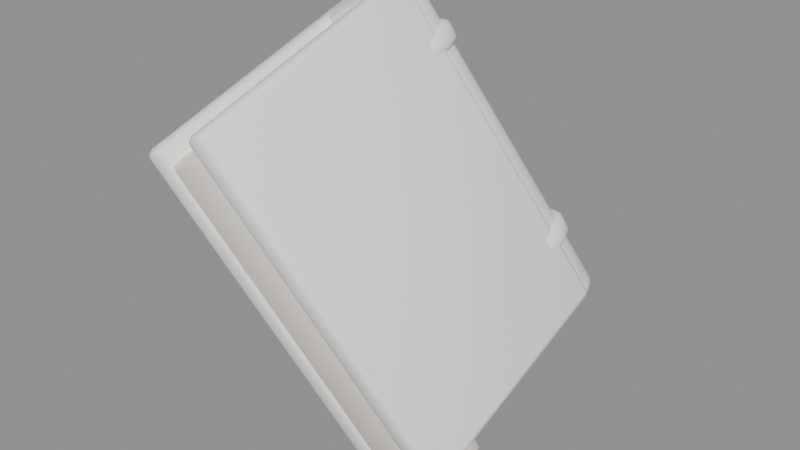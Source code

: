 # Source: book.blend  (saved by Blender 5.2.45; exported with 4.5.12 LTS)
import bpy
from mathutils import Matrix  # noqa: F401  (used for matrix-valued properties, if any)

bpy.ops.wm.read_factory_settings(use_empty=True)
scene = bpy.context.scene
scene.name = 'HandBook_Master'

# ---- collections
col_00_armature_001 = bpy.data.collections.new('00_Armature.001'); scene.collection.children.link(col_00_armature_001)
col_02_wearable_hand_book = bpy.data.collections.new('02_Wearable_hand_book'); scene.collection.children.link(col_02_wearable_hand_book)

# ---- materials (node trees are filled in below, after node groups)
mat_avataraccessorytint = bpy.data.materials.new('AvatarAccessoryTint')
mat_avataraccessorytint.diffuse_color = (1.0, 1.0, 1.0, 1.0)
mat_avatardetail = bpy.data.materials.new('AvatarDetail')
mat_avatardetail.diffuse_color = (1.0, 0.9473, 0.8308, 1.0)

# ---- material node trees
mat_avataraccessorytint.use_nodes = True; mat_avataraccessorytint.node_tree.nodes.clear()
_N = mat_avataraccessorytint.node_tree.nodes; _L = mat_avataraccessorytint.node_tree.links
n0 = _N.new('ShaderNodeBsdfPrincipled'); n0.name = 'Principled BSDF'; n0.location = (-200, 100)
n0.inputs[0].default_value = (1.0, 1.0, 1.0, 1.0)
n0.inputs[2].default_value = 0.78
n0.inputs[10].default_value = 0.005
n1 = _N.new('ShaderNodeOutputMaterial'); n1.name = 'Material Output'; n1.location = (200, 100)
_L.new(n0.outputs[0], n1.inputs[0])
n1.is_active_output = True
mat_avatardetail.use_nodes = True; mat_avatardetail.node_tree.nodes.clear()
_N = mat_avatardetail.node_tree.nodes; _L = mat_avatardetail.node_tree.links
n0 = _N.new('ShaderNodeBsdfPrincipled'); n0.name = 'Principled BSDF'; n0.location = (-200, 100)
n0.inputs[0].default_value = (1.0, 0.9473, 0.8308, 1.0)
n0.inputs[2].default_value = 0.88
n0.inputs[10].default_value = 0.005
n1 = _N.new('ShaderNodeOutputMaterial'); n1.name = 'Material Output'; n1.location = (200, 100)
_L.new(n0.outputs[0], n1.inputs[0])
n1.is_active_output = True

# ---- meshes
me_handbook_cover_mesh = bpy.data.meshes.new('HandBook_Cover_Mesh')
me_handbook_cover_mesh.from_pydata([(-0.6007, -0.0148, 0.5882), (-0.6019, -0.01847, 0.59), (-0.6048, -0.01534, 0.5895), (-0.601, -0.01707, 0.5884), (-0.6028, -0.01666, 0.5881), (-0.6039, -0.01745, 0.5893), (-0.603, -0.01486, 0.588), (-0.6727, -0.05972, 0.7251), (-0.6741, -0.05762, 0.7285), (-0.6755, -0.05658, 0.7246), (-0.6737, -0.05943, 0.7272), (-0.675, -0.05881, 0.7262), (-0.6756, -0.05721, 0.7268), (-0.6746, -0.0587, 0.7244), (-0.6058, 0.09484, 0.619), (-0.6099, 0.09431, 0.6203), (-0.6073, 0.09694, 0.6224), (-0.6081, 0.09479, 0.6188), (-0.608, 0.09632, 0.6198), (-0.6092, 0.09627, 0.6212), (-0.6063, 0.09665, 0.6203), (-0.6793, 0.05203, 0.7593), (-0.6781, 0.0557, 0.7575), (-0.6806, 0.05306, 0.7554), (-0.679, 0.0543, 0.7591), (-0.6803, 0.05417, 0.7579), (-0.6799, 0.05503, 0.7564), (-0.6808, 0.05243, 0.7576), (-0.5963, -0.01522, 0.5904), (-0.5949, -0.01625, 0.5943), (-0.5975, -0.01888, 0.5922), (-0.5948, -0.01562, 0.5921), (-0.5952, -0.01736, 0.5918), (-0.5956, -0.01821, 0.5934), (-0.5966, -0.01748, 0.5906), (-0.6697, -0.05803, 0.7307), (-0.6682, -0.06013, 0.7273), (-0.6657, -0.05749, 0.7295), (-0.6692, -0.05984, 0.7294), (-0.6675, -0.05951, 0.7299), (-0.6663, -0.05946, 0.7285), (-0.6674, -0.05797, 0.7309), (-0.6014, 0.09443, 0.6212), (-0.6029, 0.09653, 0.6246), (-0.6, 0.0934, 0.6251), (-0.6019, 0.09624, 0.6226), (-0.6005, 0.09562, 0.6236), (-0.6009, 0.09551, 0.6253), (-0.5999, 0.09402, 0.6229), (-0.6748, 0.05162, 0.7615), (-0.6708, 0.05215, 0.7603), (-0.6736, 0.05528, 0.7597), (-0.6725, 0.05167, 0.7617), (-0.6728, 0.05347, 0.7616), (-0.6717, 0.05426, 0.7604), (-0.6745, 0.05389, 0.7613), (-0.5739, -0.01728, 0.6015), (-0.5751, -0.02095, 0.6033), (-0.578, -0.01782, 0.6027), (-0.5742, -0.01955, 0.6017), (-0.576, -0.01913, 0.6014), (-0.5771, -0.01993, 0.6026), (-0.5762, -0.01733, 0.6013), (-0.6459, -0.06219, 0.7384), (-0.6474, -0.06009, 0.7418), (-0.6487, -0.05906, 0.7379), (-0.6469, -0.0619, 0.7404), (-0.6483, -0.06128, 0.7394), (-0.6489, -0.05969, 0.7401), (-0.6478, -0.06117, 0.7377), (-0.579, 0.09236, 0.6323), (-0.5831, 0.09183, 0.6335), (-0.5805, 0.09447, 0.6357), (-0.5813, 0.09231, 0.6321), (-0.5812, 0.09384, 0.6331), (-0.5824, 0.0938, 0.6345), (-0.5795, 0.09417, 0.6336), (-0.6525, 0.04955, 0.7726), (-0.6513, 0.05322, 0.7708), (-0.6538, 0.05058, 0.7687), (-0.6522, 0.05182, 0.7724), (-0.6535, 0.05169, 0.7712), (-0.6531, 0.05255, 0.7696), (-0.654, 0.04996, 0.7709), (-0.5695, -0.01769, 0.6037), (-0.5681, -0.01872, 0.6076), (-0.5707, -0.02136, 0.6055), (-0.568, -0.0181, 0.6054), (-0.5684, -0.01983, 0.6051), (-0.5688, -0.02069, 0.6066), (-0.5698, -0.01996, 0.6039), (-0.6429, -0.06051, 0.744), (-0.6414, -0.06261, 0.7406), (-0.6389, -0.05997, 0.7427), (-0.6424, -0.06232, 0.7426), (-0.6407, -0.06198, 0.7432), (-0.6396, -0.06194, 0.7418), (-0.6406, -0.06045, 0.7442), (-0.5746, 0.09195, 0.6345), (-0.5761, 0.09405, 0.6379), (-0.5732, 0.09092, 0.6384), (-0.5751, 0.09376, 0.6358), (-0.5737, 0.09314, 0.6368), (-0.5741, 0.09303, 0.6386), (-0.5731, 0.09155, 0.6362), (-0.648, 0.04914, 0.7748), (-0.644, 0.04967, 0.7735), (-0.6468, 0.05281, 0.773), (-0.6457, 0.04919, 0.7749), (-0.646, 0.05099, 0.7749), (-0.6449, 0.05179, 0.7737), (-0.6477, 0.05141, 0.7746), (-0.5924, 0.1109, 0.6345), (-0.5909, 0.1087, 0.6311), (-0.5914, 0.1106, 0.6324), (-0.6643, 0.06593, 0.7713), (-0.6631, 0.06964, 0.7696), (-0.664, 0.06823, 0.7712), (-0.5857, 0.1073, 0.6334), (-0.5862, 0.1092, 0.6372), (-0.5855, 0.1089, 0.635), (-0.6591, 0.06447, 0.7736), (-0.657, 0.06792, 0.7723), (-0.6582, 0.06658, 0.7737), (-0.581, 0.104, 0.6348), (-0.5807, 0.1053, 0.6389), (-0.5802, 0.1053, 0.6366), (-0.6544, 0.06121, 0.7751), (-0.6514, 0.06408, 0.774), (-0.6529, 0.06291, 0.7754), (-0.5774, 0.09937, 0.6353), (-0.5765, 0.09984, 0.6394), (-0.5762, 0.1, 0.6371), (-0.6509, 0.05656, 0.7755), (-0.6472, 0.05859, 0.7745), (-0.6488, 0.05767, 0.7759), (-0.5754, 0.09389, 0.6347), (-0.5741, 0.09336, 0.6387), (-0.5739, 0.09384, 0.6365), (-0.6488, 0.05107, 0.7749), (-0.6448, 0.05212, 0.7738), (-0.6465, 0.05149, 0.7752), (-0.5751, 0.08822, 0.6331), (-0.5738, 0.08668, 0.6368), (-0.5736, 0.08746, 0.6347), (-0.6485, 0.04541, 0.7733), (-0.6445, 0.04544, 0.772), (-0.6462, 0.04511, 0.7734), (-0.5767, 0.08307, 0.6307), (-0.5756, 0.0806, 0.634), (-0.5754, 0.08165, 0.632), (-0.6501, 0.04026, 0.771), (-0.6463, 0.03936, 0.7691), (-0.648, 0.0393, 0.7707), (-0.5799, 0.07904, 0.6278), (-0.5793, 0.07585, 0.6306), (-0.5789, 0.07711, 0.6287), (-0.6533, 0.03623, 0.7681), (-0.6501, 0.03461, 0.7657), (-0.6516, 0.03476, 0.7675), (-0.5843, 0.07663, 0.6248), (-0.5846, 0.07301, 0.627), (-0.5839, 0.0744, 0.6253), (-0.6577, 0.03382, 0.765), (-0.6553, 0.03176, 0.7621), (-0.6566, 0.03204, 0.764), (-0.5894, 0.07613, 0.6219), (-0.5906, 0.07242, 0.6237), (-0.5897, 0.07383, 0.6221), (-0.6628, 0.03332, 0.7622), (-0.6613, 0.03117, 0.7588), (-0.6623, 0.03147, 0.7608), (-0.5946, 0.07759, 0.6196), (-0.5968, 0.07414, 0.621), (-0.5956, 0.07548, 0.6195), (-0.668, 0.03478, 0.7599), (-0.6675, 0.03289, 0.7561), (-0.6682, 0.03312, 0.7583), (-0.5993, 0.08084, 0.6182), (-0.6023, 0.07798, 0.6192), (-0.6009, 0.07914, 0.6179), (-0.6727, 0.03803, 0.7584), (-0.673, 0.03673, 0.7544), (-0.6735, 0.03679, 0.7566), (-0.6029, 0.08549, 0.6177), (-0.6065, 0.08346, 0.6187), (-0.6049, 0.08438, 0.6173), (-0.6763, 0.04268, 0.758), (-0.6773, 0.04222, 0.7538), (-0.6775, 0.04203, 0.7561), (-0.6049, 0.09098, 0.6183), (-0.6089, 0.08994, 0.6194), (-0.6072, 0.09057, 0.618), (-0.6784, 0.04817, 0.7586), (-0.6797, 0.04869, 0.7545), (-0.6798, 0.04821, 0.7568), (-0.6052, 0.09664, 0.6199), (-0.6093, 0.09662, 0.6213), (-0.6075, 0.09695, 0.6198), (-0.6786, 0.05383, 0.7602), (-0.68, 0.05537, 0.7564), (-0.6801, 0.0546, 0.7586), (-0.6037, 0.1018, 0.6223), (-0.6074, 0.1027, 0.6241), (-0.6058, 0.1028, 0.6225), (-0.6771, 0.05899, 0.7625), (-0.6782, 0.06145, 0.7592), (-0.6784, 0.06041, 0.7613), (-0.6005, 0.1058, 0.6252), (-0.6037, 0.1074, 0.6275), (-0.6022, 0.1073, 0.6258), (-0.6739, 0.06301, 0.7654), (-0.6744, 0.0662, 0.7626), (-0.6748, 0.06494, 0.7645), (-0.5961, 0.1082, 0.6282), (-0.5985, 0.1103, 0.6311), (-0.5972, 0.11, 0.6292), (-0.6695, 0.06542, 0.7685), (-0.6692, 0.06905, 0.7662), (-0.6698, 0.06766, 0.768), (-0.6042, 0.1075, 0.6576), (-0.6032, 0.106, 0.6554), (-0.6077, 0.1034, 0.6639), (-0.6069, 0.1059, 0.6628), (-0.5972, 0.1044, 0.658), (-0.5976, 0.1056, 0.6605), (-0.6017, 0.1017, 0.6666), (-0.6003, 0.104, 0.6657), (-0.5918, 0.1006, 0.6597), (-0.5916, 0.1015, 0.6624), (-0.5963, 0.09801, 0.6682), (-0.5943, 0.09992, 0.6675), (-0.5877, 0.09528, 0.6602), (-0.5871, 0.09559, 0.663), (-0.5922, 0.09267, 0.6688), (-0.5898, 0.09402, 0.6681), (-0.5854, 0.08898, 0.6595), (-0.5845, 0.08863, 0.6622), (-0.5898, 0.08637, 0.6681), (-0.5872, 0.08706, 0.6673), (-0.5851, 0.08247, 0.6577), (-0.5842, 0.08145, 0.6602), (-0.5895, 0.07986, 0.6662), (-0.5868, 0.07988, 0.6653), (-0.5868, 0.07655, 0.655), (-0.5861, 0.07491, 0.6572), (-0.5913, 0.07394, 0.6635), (-0.5888, 0.07334, 0.6623), (-0.5905, 0.07193, 0.6516), (-0.5902, 0.06981, 0.6535), (-0.595, 0.06932, 0.6602), (-0.5928, 0.06824, 0.6586), (-0.5956, 0.06916, 0.6481), (-0.5958, 0.06675, 0.6496), (-0.6001, 0.06655, 0.6567), (-0.5985, 0.06518, 0.6548), (-0.6015, 0.06858, 0.6449), (-0.6023, 0.06611, 0.646), (-0.6059, 0.06597, 0.6534), (-0.605, 0.06454, 0.6512), (-0.6075, 0.07026, 0.6422), (-0.6089, 0.06796, 0.6431), (-0.6119, 0.06765, 0.6508), (-0.6116, 0.0664, 0.6483), (-0.6129, 0.074, 0.6406), (-0.6148, 0.07209, 0.6413), (-0.6173, 0.07139, 0.6491), (-0.6175, 0.07052, 0.6464), (-0.617, 0.07934, 0.64), (-0.6194, 0.07799, 0.6407), (-0.6214, 0.07673, 0.6486), (-0.6221, 0.07642, 0.6458), (-0.6193, 0.08564, 0.6407), (-0.622, 0.08494, 0.6415), (-0.6238, 0.08303, 0.6493), (-0.6247, 0.08338, 0.6466), (-0.6196, 0.09214, 0.6426), (-0.6223, 0.09213, 0.6435), (-0.6241, 0.08953, 0.6511), (-0.625, 0.09056, 0.6486), (-0.6178, 0.09806, 0.6453), (-0.6203, 0.09866, 0.6465), (-0.6223, 0.09545, 0.6538), (-0.623, 0.0971, 0.6516), (-0.6142, 0.1027, 0.6486), (-0.6163, 0.1038, 0.6502), (-0.6187, 0.1001, 0.6572), (-0.619, 0.1022, 0.6553), (-0.6091, 0.1055, 0.6521), (-0.6107, 0.1068, 0.654), (-0.6136, 0.1028, 0.6607), (-0.6134, 0.1053, 0.6592), (-0.649, 0.08136, 0.7432), (-0.648, 0.07993, 0.7409), (-0.6525, 0.07732, 0.7495), (-0.6517, 0.07979, 0.7483), (-0.642, 0.07825, 0.7435), (-0.6423, 0.07951, 0.7461), (-0.6465, 0.07564, 0.7521), (-0.645, 0.07794, 0.7512), (-0.6366, 0.07451, 0.7452), (-0.6364, 0.07538, 0.7479), (-0.6411, 0.0719, 0.7538), (-0.6391, 0.07381, 0.7531), (-0.6325, 0.06917, 0.7457), (-0.6319, 0.06948, 0.7485), (-0.637, 0.06656, 0.7543), (-0.6345, 0.06792, 0.7536), (-0.6301, 0.06287, 0.745), (-0.6293, 0.06252, 0.7477), (-0.6346, 0.06026, 0.7536), (-0.632, 0.06096, 0.7529), (-0.6298, 0.05637, 0.7432), (-0.6289, 0.05534, 0.7457), (-0.6343, 0.05376, 0.7518), (-0.6316, 0.05378, 0.7508), (-0.6316, 0.05045, 0.7405), (-0.6309, 0.04881, 0.7427), (-0.6361, 0.04784, 0.749), (-0.6336, 0.04724, 0.7478), (-0.6353, 0.04583, 0.7372), (-0.6349, 0.0437, 0.739), (-0.6397, 0.04322, 0.7457), (-0.6376, 0.04213, 0.7442), (-0.6403, 0.04306, 0.7337), (-0.6405, 0.04064, 0.7352), (-0.6448, 0.04045, 0.7422), (-0.6432, 0.03908, 0.7403), (-0.6462, 0.04248, 0.7304), (-0.647, 0.04, 0.7316), (-0.6507, 0.03987, 0.7389), (-0.6497, 0.03844, 0.7367), (-0.6522, 0.04416, 0.7278), (-0.6537, 0.04186, 0.7287), (-0.6567, 0.04155, 0.7363), (-0.6564, 0.04029, 0.7338), (-0.6576, 0.04789, 0.7261), (-0.6596, 0.04598, 0.7268), (-0.6621, 0.04528, 0.7346), (-0.6623, 0.04442, 0.7319), (-0.6617, 0.05323, 0.7256), (-0.6642, 0.05188, 0.7262), (-0.6662, 0.05062, 0.7341), (-0.6668, 0.05031, 0.7314), (-0.6641, 0.05954, 0.7263), (-0.6667, 0.05884, 0.727), (-0.6686, 0.05693, 0.7348), (-0.6694, 0.05727, 0.7321), (-0.6644, 0.06604, 0.7281), (-0.6671, 0.06602, 0.729), (-0.6689, 0.06343, 0.7366), (-0.6698, 0.06445, 0.7341), (-0.6626, 0.07196, 0.7308), (-0.6651, 0.07256, 0.732), (-0.6671, 0.06935, 0.7394), (-0.6678, 0.07099, 0.7372), (-0.659, 0.07658, 0.7341), (-0.6611, 0.07766, 0.7357), (-0.6634, 0.07397, 0.7427), (-0.6638, 0.0761, 0.7408), (-0.6539, 0.07935, 0.7376), (-0.6555, 0.08072, 0.7396), (-0.6584, 0.07674, 0.7462), (-0.6582, 0.07915, 0.7447)], [], [(0, 3, 4, 6), (1, 5, 4, 3), (2, 6, 4, 5), (7, 10, 11, 13), (8, 12, 11, 10), (9, 13, 11, 12), (14, 17, 18, 20), (15, 19, 18, 17), (16, 20, 18, 19), (21, 24, 25, 27), (22, 26, 25, 24), (23, 27, 25, 26), (28, 31, 32, 34), (29, 33, 32, 31), (30, 34, 32, 33), (35, 38, 39, 41), (36, 40, 39, 38), (37, 41, 39, 40), (42, 45, 46, 48), (43, 47, 46, 45), (44, 48, 46, 47), (49, 52, 53, 55), (50, 54, 53, 52), (51, 55, 53, 54), (14, 0, 6, 17), (17, 6, 2, 15), (1, 7, 13, 5), (5, 13, 9, 2), (8, 21, 27, 12), (12, 27, 23, 9), (22, 16, 19, 26), (26, 19, 15, 23), (42, 14, 20, 45), (45, 20, 16, 43), (21, 49, 55, 24), (24, 55, 51, 22), (50, 44, 47, 54), (54, 47, 43, 51), (28, 42, 48, 31), (31, 48, 44, 29), (49, 35, 41, 52), (52, 41, 37, 50), (36, 30, 33, 40), (40, 33, 29, 37), (0, 28, 34, 3), (3, 34, 30, 1), (35, 8, 10, 38), (38, 10, 7, 36), (14, 42, 28, 0), (2, 9, 23, 15), (30, 36, 7, 1), (49, 21, 8, 35), (16, 22, 51, 43), (44, 50, 37, 29), (56, 59, 60, 62), (57, 61, 60, 59), (58, 62, 60, 61), (63, 66, 67, 69), (64, 68, 67, 66), (65, 69, 67, 68), (70, 73, 74, 76), (71, 75, 74, 73), (72, 76, 74, 75), (77, 80, 81, 83), (78, 82, 81, 80), (79, 83, 81, 82), (84, 87, 88, 90), (85, 89, 88, 87), (86, 90, 88, 89), (91, 94, 95, 97), (92, 96, 95, 94), (93, 97, 95, 96), (98, 101, 102, 104), (99, 103, 102, 101), (100, 104, 102, 103), (105, 108, 109, 111), (106, 110, 109, 108), (107, 111, 109, 110), (70, 56, 62, 73), (73, 62, 58, 71), (57, 63, 69, 61), (61, 69, 65, 58), (64, 77, 83, 68), (68, 83, 79, 65), (78, 72, 75, 82), (82, 75, 71, 79), (98, 70, 76, 101), (101, 76, 72, 99), (77, 105, 111, 80), (80, 111, 107, 78), (106, 100, 103, 110), (110, 103, 99, 107), (84, 98, 104, 87), (87, 104, 100, 85), (105, 91, 97, 108), (108, 97, 93, 106), (92, 86, 89, 96), (96, 89, 85, 93), (56, 84, 90, 59), (59, 90, 86, 57), (91, 64, 66, 94), (94, 66, 63, 92), (70, 98, 84, 56), (58, 65, 79, 71), (86, 92, 63, 57), (105, 77, 64, 91), (72, 78, 107, 99), (100, 106, 93, 85), (162, 168, 166, 160), (137, 143, 144, 138), (170, 164, 165, 171), (141, 135, 133, 139), (165, 159, 157, 163), (140, 134, 135, 141), (164, 158, 159, 165), (132, 138, 136, 130), (156, 162, 160, 154), (131, 137, 138, 132), (155, 161, 162, 156), (135, 129, 127, 133), (159, 153, 151, 157), (134, 128, 129, 135), (158, 152, 153, 159), (126, 132, 130, 124), (150, 156, 154, 148), (125, 131, 132, 126), (149, 155, 156, 150), (129, 123, 121, 127), (153, 147, 145, 151), (128, 122, 123, 129), (152, 146, 147, 153), (120, 126, 124, 118), (144, 150, 148, 142), (119, 125, 126, 120), (143, 149, 150, 144), (123, 117, 115, 121), (147, 141, 139, 145), (122, 116, 117, 123), (146, 140, 141, 147), (114, 120, 118, 113), (112, 119, 120, 114), (161, 167, 168, 162), (138, 144, 142, 136), (171, 165, 163, 169), (167, 173, 174, 168), (168, 174, 172, 166), (176, 170, 171, 177), (177, 171, 169, 175), (173, 179, 180, 174), (174, 180, 178, 172), (182, 176, 177, 183), (183, 177, 175, 181), (179, 185, 186, 180), (180, 186, 184, 178), (188, 182, 183, 189), (189, 183, 181, 187), (185, 191, 192, 186), (186, 192, 190, 184), (194, 188, 189, 195), (195, 189, 187, 193), (191, 197, 198, 192), (192, 198, 196, 190), (200, 194, 195, 201), (201, 195, 193, 199), (197, 203, 204, 198), (198, 204, 202, 196), (206, 200, 201, 207), (207, 201, 199, 205), (203, 209, 210, 204), (204, 210, 208, 202), (212, 206, 207, 213), (213, 207, 205, 211), (209, 215, 216, 210), (210, 216, 214, 208), (218, 212, 213, 219), (219, 213, 211, 217), (215, 112, 114, 216), (216, 114, 113, 214), (116, 218, 219, 117), (117, 219, 217, 115), (113, 118, 124, 130, 136, 142, 148, 154, 160, 166, 172, 178, 184, 190, 196, 202, 208, 214), (112, 116, 122, 119), (215, 218, 116, 112), (121, 115, 217, 211, 205, 199, 193, 187, 181, 175, 169, 163, 157, 151, 145, 139, 133, 127), (119, 122, 128, 125), (125, 128, 134, 131), (131, 134, 140, 137), (137, 140, 146, 143), (143, 146, 152, 149), (149, 152, 158, 155), (155, 158, 164, 161), (161, 164, 170, 167), (167, 170, 176, 173), (173, 176, 182, 179), (179, 182, 188, 185), (185, 188, 194, 191), (191, 194, 200, 197), (197, 200, 206, 203), (203, 206, 212, 209), (209, 212, 218, 215), (291, 287, 286, 290), (253, 257, 256, 252), (289, 220, 221, 288), (255, 251, 250, 254), (287, 283, 282, 286), (249, 253, 252, 248), (281, 285, 284, 280), (251, 247, 246, 250), (283, 279, 278, 282), (245, 249, 248, 244), (277, 281, 280, 276), (247, 243, 242, 246), (279, 275, 274, 278), (241, 245, 244, 240), (273, 277, 276, 272), (243, 239, 238, 242), (275, 271, 270, 274), (237, 241, 240, 236), (269, 273, 272, 268), (239, 235, 234, 238), (271, 267, 266, 270), (233, 237, 236, 232), (265, 269, 268, 264), (235, 231, 230, 234), (267, 263, 262, 266), (229, 233, 232, 228), (261, 265, 264, 260), (231, 227, 226, 230), (263, 259, 258, 262), (225, 229, 228, 224), (257, 261, 260, 256), (227, 223, 222, 226), (220, 225, 224, 221), (285, 289, 288, 284), (259, 255, 254, 258), (223, 291, 290, 222), (221, 224, 228, 232, 236, 240, 244, 248, 252, 256, 260, 264, 268, 272, 276, 280, 284, 288), (220, 223, 227, 225), (289, 291, 223, 220), (226, 222, 290, 286, 282, 278, 274, 270, 266, 262, 258, 254, 250, 246, 242, 238, 234, 230), (225, 227, 231, 229), (229, 231, 235, 233), (233, 235, 239, 237), (237, 239, 243, 241), (241, 243, 247, 245), (245, 247, 251, 249), (249, 251, 255, 253), (253, 255, 259, 257), (257, 259, 263, 261), (261, 263, 267, 265), (265, 267, 271, 269), (269, 271, 275, 273), (273, 275, 279, 277), (277, 279, 283, 281), (281, 283, 287, 285), (285, 287, 291, 289), (363, 359, 358, 362), (325, 329, 328, 324), (361, 292, 293, 360), (327, 323, 322, 326), (359, 355, 354, 358), (321, 325, 324, 320), (353, 357, 356, 352), (323, 319, 318, 322), (355, 351, 350, 354), (317, 321, 320, 316), (349, 353, 352, 348), (319, 315, 314, 318), (351, 347, 346, 350), (313, 317, 316, 312), (345, 349, 348, 344), (315, 311, 310, 314), (347, 343, 342, 346), (309, 313, 312, 308), (341, 345, 344, 340), (311, 307, 306, 310), (343, 339, 338, 342), (305, 309, 308, 304), (337, 341, 340, 336), (307, 303, 302, 306), (339, 335, 334, 338), (301, 305, 304, 300), (333, 337, 336, 332), (303, 299, 298, 302), (335, 331, 330, 334), (297, 301, 300, 296), (329, 333, 332, 328), (299, 295, 294, 298), (292, 297, 296, 293), (357, 361, 360, 356), (331, 327, 326, 330), (295, 363, 362, 294), (293, 296, 300, 304, 308, 312, 316, 320, 324, 328, 332, 336, 340, 344, 348, 352, 356, 360), (292, 295, 299, 297), (361, 363, 295, 292), (298, 294, 362, 358, 354, 350, 346, 342, 338, 334, 330, 326, 322, 318, 314, 310, 306, 302), (297, 299, 303, 301), (301, 303, 307, 305), (305, 307, 311, 309), (309, 311, 315, 313), (313, 315, 319, 317), (317, 319, 323, 321), (321, 323, 327, 325), (325, 327, 331, 329), (329, 331, 335, 333), (333, 335, 339, 337), (337, 339, 343, 341), (341, 343, 347, 345), (345, 347, 351, 349), (349, 351, 355, 353), (353, 355, 359, 357), (357, 359, 363, 361)])
me_handbook_cover_mesh.polygons.foreach_set('use_smooth', [True] * 312)
me_handbook_cover_mesh.materials.append(mat_avataraccessorytint)
me_handbook_cover_mesh.update()
me_handbook_pages_mesh = bpy.data.meshes.new('HandBook_Pages_Mesh')
me_handbook_pages_mesh.from_pydata([(-0.5972, -0.01707, 0.5987), (-0.5982, -0.02013, 0.6002), (-0.6005, -0.01752, 0.5998), (-0.5974, -0.01896, 0.5989), (-0.5989, -0.01862, 0.5986), (-0.5998, -0.01928, 0.5996), (-0.5991, -0.01712, 0.5986), (-0.6622, -0.05746, 0.7225), (-0.6634, -0.05571, 0.7253), (-0.6646, -0.05485, 0.7221), (-0.663, -0.05722, 0.7242), (-0.6642, -0.0567, 0.7234), (-0.6647, -0.05537, 0.7239), (-0.6638, -0.05661, 0.7219), (-0.6019, 0.08392, 0.6271), (-0.6052, 0.08347, 0.6281), (-0.6031, 0.08567, 0.6299), (-0.6038, 0.08387, 0.627), (-0.6037, 0.08515, 0.6278), (-0.6047, 0.08511, 0.6289), (-0.6023, 0.08543, 0.6282), (-0.6682, 0.04528, 0.7537), (-0.6671, 0.04834, 0.7522), (-0.6693, 0.04614, 0.7504), (-0.6679, 0.04717, 0.7535), (-0.669, 0.04706, 0.7525), (-0.6687, 0.04778, 0.7512), (-0.6694, 0.04562, 0.7523), (-0.5802, -0.01864, 0.6072), (-0.5791, -0.0195, 0.6104), (-0.5812, -0.0217, 0.6086), (-0.579, -0.01898, 0.6086), (-0.5793, -0.02042, 0.6083), (-0.5797, -0.02114, 0.6096), (-0.5805, -0.02053, 0.6073), (-0.6465, -0.05728, 0.7337), (-0.6452, -0.05903, 0.7309), (-0.6431, -0.05683, 0.7327), (-0.6461, -0.05878, 0.7326), (-0.6446, -0.05851, 0.7331), (-0.6437, -0.05847, 0.7319), (-0.6446, -0.05723, 0.7339), (-0.5849, 0.08235, 0.6355), (-0.5862, 0.0841, 0.6383), (-0.5838, 0.08149, 0.6388), (-0.5853, 0.08386, 0.6366), (-0.5842, 0.08334, 0.6374), (-0.5845, 0.08325, 0.6389), (-0.5837, 0.08201, 0.6369), (-0.6512, 0.04371, 0.7621), (-0.6478, 0.04416, 0.7611), (-0.6502, 0.04677, 0.7606), (-0.6493, 0.04376, 0.7622), (-0.6495, 0.04526, 0.7622), (-0.6486, 0.04592, 0.7612), (-0.6509, 0.0456, 0.7619), (-0.5818, 0.004747, 0.5865), (-0.5825, 0.002913, 0.5874), (-0.5839, 0.00448, 0.5872), (-0.5945, -0.004135, 0.6105), (-0.5953, -0.003084, 0.6122), (-0.5959, -0.002569, 0.6103), (-0.5825, 0.01917, 0.5906), (-0.5845, 0.01891, 0.5912), (-0.5833, 0.02023, 0.5923), (-0.596, 0.01134, 0.6163), (-0.5953, 0.01318, 0.6154), (-0.5966, 0.01186, 0.6143), (-0.5765, 0.004252, 0.5892), (-0.5758, 0.003736, 0.5911), (-0.5771, 0.002418, 0.5901), (-0.5899, -0.00358, 0.6149), (-0.5892, -0.004631, 0.6132), (-0.5879, -0.003312, 0.6142), (-0.5772, 0.01868, 0.5932), (-0.5779, 0.01973, 0.5949), (-0.5765, 0.01816, 0.5952), (-0.5906, 0.01085, 0.6189), (-0.5886, 0.01111, 0.6183), (-0.59, 0.01268, 0.618)], [], [(0, 3, 4, 6), (1, 5, 4, 3), (2, 6, 4, 5), (7, 10, 11, 13), (8, 12, 11, 10), (9, 13, 11, 12), (14, 17, 18, 20), (15, 19, 18, 17), (16, 20, 18, 19), (21, 24, 25, 27), (22, 26, 25, 24), (23, 27, 25, 26), (28, 31, 32, 34), (29, 33, 32, 31), (30, 34, 32, 33), (35, 38, 39, 41), (36, 40, 39, 38), (37, 41, 39, 40), (42, 45, 46, 48), (43, 47, 46, 45), (44, 48, 46, 47), (49, 52, 53, 55), (50, 54, 53, 52), (51, 55, 53, 54), (14, 0, 6, 17), (17, 6, 2, 15), (1, 7, 13, 5), (5, 13, 9, 2), (8, 21, 27, 12), (12, 27, 23, 9), (22, 16, 19, 26), (26, 19, 15, 23), (42, 14, 20, 45), (45, 20, 16, 43), (21, 49, 55, 24), (24, 55, 51, 22), (50, 44, 47, 54), (54, 47, 43, 51), (28, 42, 48, 31), (31, 48, 44, 29), (49, 35, 41, 52), (52, 41, 37, 50), (36, 30, 33, 40), (40, 33, 29, 37), (0, 28, 34, 3), (3, 34, 30, 1), (35, 8, 10, 38), (38, 10, 7, 36), (14, 42, 28, 0), (2, 9, 23, 15), (30, 36, 7, 1), (49, 21, 8, 35), (16, 22, 51, 43), (44, 50, 37, 29), (56, 57, 58), (59, 60, 61), (62, 63, 64), (65, 66, 67), (68, 69, 70), (71, 72, 73), (74, 75, 76), (77, 78, 79), (62, 56, 58, 63), (57, 59, 61, 58), (60, 65, 67, 61), (66, 64, 63, 67), (74, 62, 64, 75), (65, 77, 79, 66), (78, 76, 75, 79), (68, 74, 76, 69), (77, 71, 73, 78), (72, 70, 69, 73), (56, 68, 70, 57), (71, 60, 59, 72), (62, 74, 68, 56), (58, 61, 67, 63), (70, 72, 59, 57), (77, 65, 60, 71), (64, 66, 79, 75), (76, 78, 73, 69)])
me_handbook_pages_mesh.polygons.foreach_set('use_smooth', [True] * 80)
me_handbook_pages_mesh.materials.append(mat_avatardetail)
me_handbook_pages_mesh.update()
arm_rig_025 = bpy.data.armatures.new('rig.025')  # bones are not reproduced

# ---- objects
ob_rig = bpy.data.objects.new('rig', arm_rig_025)
ob_handbook_cover = bpy.data.objects.new('HandBook_Cover', me_handbook_cover_mesh)
ob_handbook_pages = bpy.data.objects.new('HandBook_Pages', me_handbook_pages_mesh)

# ---- transforms, parenting, visibility, modifiers, constraints
ob_rig.location = (0.0, 0.0, 0.0)
ob_rig.rotation_mode = 'QUATERNION'
ob_rig.rotation_quaternion = (1.0, 0.0, 0.0, 0.0)
ob_rig.show_in_front = True
ob_handbook_cover.parent = ob_rig
ob_handbook_cover.location = (0.0, 0.0, 0.0)
_vg = ob_handbook_cover.vertex_groups.new(name='DEF-hand.R')
_vg.add([0, 1, 2, 3, 4, 5, 6, 7, 8, 9, 10, 11, 12, 13, 14, 15, 16, 17, 18, 19, 20, 21, 22, 23, 24, 25, 26, 27, 28, 29, 30, 31, 32, 33, 34, 35, 36, 37, 38, 39, 40, 41, 42, 43, 44, 45, 46, 47, 48, 49, 50, 51, 52, 53, 54, 55, 56, 57, 58, 59, 60, 61, 62, 63, 64, 65, 66, 67, 68, 69, 70, 71, 72, 73, 74, 75, 76, 77, 78, 79, 80, 81, 82, 83, 84, 85, 86, 87, 88, 89, 90, 91, 92, 93, 94, 95, 96, 97, 98, 99, 100, 101, 102, 103, 104, 105, 106, 107, 108, 109, 110, 111, 112, 113, 114, 115, 116, 117, 118, 119, 120, 121, 122, 123, 124, 125, 126, 127, 128, 129, 130, 131, 132, 133, 134, 135, 136, 137, 138, 139, 140, 141, 142, 143, 144, 145, 146, 147, 148, 149, 150, 151, 152, 153, 154, 155, 156, 157, 158, 159, 160, 161, 162, 163, 164, 165, 166, 167, 168, 169, 170, 171, 172, 173, 174, 175, 176, 177, 178, 179, 180, 181, 182, 183, 184, 185, 186, 187, 188, 189, 190, 191, 192, 193, 194, 195, 196, 197, 198, 199, 200, 201, 202, 203, 204, 205, 206, 207, 208, 209, 210, 211, 212, 213, 214, 215, 216, 217, 218, 219, 220, 221, 222, 223, 224, 225, 226, 227, 228, 229, 230, 231, 232, 233, 234, 235, 236, 237, 238, 239, 240, 241, 242, 243, 244, 245, 246, 247, 248, 249, 250, 251, 252, 253, 254, 255, 256, 257, 258, 259, 260, 261, 262, 263, 264, 265, 266, 267, 268, 269, 270, 271, 272, 273, 274, 275, 276, 277, 278, 279, 280, 281, 282, 283, 284, 285, 286, 287, 288, 289, 290, 291, 292, 293, 294, 295, 296, 297, 298, 299, 300, 301, 302, 303, 304, 305, 306, 307, 308, 309, 310, 311, 312, 313, 314, 315, 316, 317, 318, 319, 320, 321, 322, 323, 324, 325, 326, 327, 328, 329, 330, 331, 332, 333, 334, 335, 336, 337, 338, 339, 340, 341, 342, 343, 344, 345, 346, 347, 348, 349, 350, 351, 352, 353, 354, 355, 356, 357, 358, 359, 360, 361, 362, 363], 1.0, 'REPLACE')
_m = ob_handbook_cover.modifiers.new('Armature', 'ARMATURE')
_m.object = ob_rig
ob_handbook_pages.parent = ob_rig
ob_handbook_pages.location = (0.0, 0.0, 0.0)
_vg = ob_handbook_pages.vertex_groups.new(name='DEF-hand.R')
_vg.add([0, 1, 2, 3, 4, 5, 6, 7, 8, 9, 10, 11, 12, 13, 14, 15, 16, 17, 18, 19, 20, 21, 22, 23, 24, 25, 26, 27, 28, 29, 30, 31, 32, 33, 34, 35, 36, 37, 38, 39, 40, 41, 42, 43, 44, 45, 46, 47, 48, 49, 50, 51, 52, 53, 54, 55, 56, 57, 58, 59, 60, 61, 62, 63, 64, 65, 66, 67, 68, 69, 70, 71, 72, 73, 74, 75, 76, 77, 78, 79], 1.0, 'REPLACE')
_m = ob_handbook_pages.modifiers.new('Armature', 'ARMATURE')
_m.object = ob_rig

# ---- collection membership
col_00_armature_001.objects.link(ob_rig)
col_02_wearable_hand_book.objects.link(ob_handbook_cover)
col_02_wearable_hand_book.objects.link(ob_handbook_pages)

# ---- scene / render settings (as saved in the file)
scene.frame_start = 1; scene.frame_end = 250; scene.frame_set(1)
scene.render.engine = 'BLENDER_EEVEE_NEXT'
scene.render.image_settings.exr_codec = 'NONE'
scene.render.use_bake_clear = False
scene.render.bake_margin = 0
scene.render.bake_bias = 0.0
scene.render.bake_samples = 0
scene.render.simplify_subdivision_render = 0
scene.render.simplify_child_particles_render = 0.0
scene.render.compositor_device = 'GPU'
scene.eevee.use_volume_custom_range = False
scene.eevee.gtao_distance = 0.0
scene.eevee.use_fast_gi = False
scene.eevee.fast_gi_thickness_near = 0.1
scene.eevee.fast_gi_thickness_far = 0.0
scene.eevee.ray_tracing_options.screen_trace_thickness = 0.1
bpy.context.view_layer.update()

# ---- added for rendering (the .blend has no active camera and no usable light): camera, sun + grey world if the file has none
cam_auto = bpy.data.cameras.new('AutoCamera')
cam_auto.lens = 50.0
cam_auto.sensor_width = 36.0
cam_auto.clip_end = 1000.0
ob_auto_camera = bpy.data.objects.new('AutoCamera', cam_auto)
scene.collection.objects.link(ob_auto_camera)
ob_auto_camera.location = (-0.364842, -0.287287, 0.88884)
ob_auto_camera.rotation_euler = (1.09748, -7.21219e-08, 0.694738)
scene.camera = ob_auto_camera
light_auto_sun = bpy.data.lights.new('AutoSun', 'SUN')
light_auto_sun.energy = 3.0
light_auto_sun.angle = 0.0523599
ob_auto_sun = bpy.data.objects.new('AutoSun', light_auto_sun)
scene.collection.objects.link(ob_auto_sun)
ob_auto_sun.rotation_euler = (0.872665, 0.174533, 0.523599)
if scene.world is None:
    world_auto = bpy.data.worlds.new('AutoWorld')
    world_auto.color = (0.3, 0.3, 0.3)
    scene.world = world_auto
bpy.context.view_layer.update()
